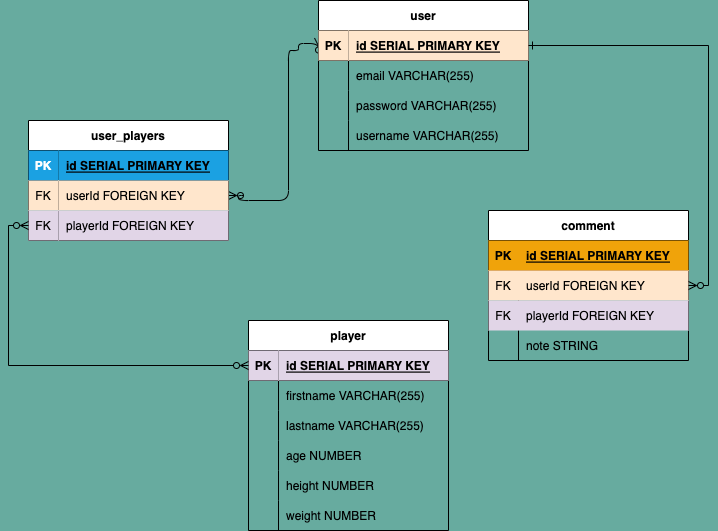

The diagram above was exported from draw.io. Its source (the exported page's mxGraphModel, read from the mxfile embedded in the PNG):
<mxGraphModel dx="823" dy="904" grid="1" gridSize="10" guides="1" tooltips="1" connect="1" arrows="1" fold="1" page="1" pageScale="1" pageWidth="1200" pageHeight="1600" background="#67AB9F" math="0" shadow="0">
  <root>
    <mxCell id="0" />
    <mxCell id="1" parent="0" />
    <mxCell id="s4j3ZcVAIJ87JeY-KLF7-1" value="player" style="shape=table;startSize=30;container=1;collapsible=1;childLayout=tableLayout;fixedRows=1;rowLines=0;fontStyle=1;align=center;resizeLast=1;" parent="1" vertex="1">
      <mxGeometry x="410" y="370" width="200" height="210" as="geometry" />
    </mxCell>
    <mxCell id="s4j3ZcVAIJ87JeY-KLF7-2" value="" style="shape=tableRow;horizontal=0;startSize=0;swimlaneHead=0;swimlaneBody=0;fillColor=none;collapsible=0;dropTarget=0;points=[[0,0.5],[1,0.5]];portConstraint=eastwest;top=0;left=0;right=0;bottom=1;" parent="s4j3ZcVAIJ87JeY-KLF7-1" vertex="1">
      <mxGeometry y="30" width="200" height="30" as="geometry" />
    </mxCell>
    <mxCell id="s4j3ZcVAIJ87JeY-KLF7-3" value="PK" style="shape=partialRectangle;connectable=0;fillColor=#e1d5e7;top=0;left=0;bottom=0;right=0;fontStyle=1;overflow=hidden;strokeColor=#9673a6;" parent="s4j3ZcVAIJ87JeY-KLF7-2" vertex="1">
      <mxGeometry width="30" height="30" as="geometry">
        <mxRectangle width="30" height="30" as="alternateBounds" />
      </mxGeometry>
    </mxCell>
    <mxCell id="s4j3ZcVAIJ87JeY-KLF7-4" value="id SERIAL PRIMARY KEY" style="shape=partialRectangle;connectable=0;fillColor=#e1d5e7;top=0;left=0;bottom=0;right=0;align=left;spacingLeft=6;fontStyle=5;overflow=hidden;strokeColor=#9673a6;" parent="s4j3ZcVAIJ87JeY-KLF7-2" vertex="1">
      <mxGeometry x="30" width="170" height="30" as="geometry">
        <mxRectangle width="170" height="30" as="alternateBounds" />
      </mxGeometry>
    </mxCell>
    <mxCell id="15atP_wOds084R-H5zy2-1" value="" style="shape=tableRow;horizontal=0;startSize=0;swimlaneHead=0;swimlaneBody=0;fillColor=none;collapsible=0;dropTarget=0;points=[[0,0.5],[1,0.5]];portConstraint=eastwest;top=0;left=0;right=0;bottom=0;" parent="s4j3ZcVAIJ87JeY-KLF7-1" vertex="1">
      <mxGeometry y="60" width="200" height="30" as="geometry" />
    </mxCell>
    <mxCell id="15atP_wOds084R-H5zy2-2" value="" style="shape=partialRectangle;connectable=0;fillColor=none;top=0;left=0;bottom=0;right=0;editable=1;overflow=hidden;" parent="15atP_wOds084R-H5zy2-1" vertex="1">
      <mxGeometry width="30" height="30" as="geometry">
        <mxRectangle width="30" height="30" as="alternateBounds" />
      </mxGeometry>
    </mxCell>
    <mxCell id="15atP_wOds084R-H5zy2-3" value="firstname VARCHAR(255)" style="shape=partialRectangle;connectable=0;fillColor=none;top=0;left=0;bottom=0;right=0;align=left;spacingLeft=6;overflow=hidden;" parent="15atP_wOds084R-H5zy2-1" vertex="1">
      <mxGeometry x="30" width="170" height="30" as="geometry">
        <mxRectangle width="170" height="30" as="alternateBounds" />
      </mxGeometry>
    </mxCell>
    <mxCell id="15atP_wOds084R-H5zy2-7" value="" style="shape=tableRow;horizontal=0;startSize=0;swimlaneHead=0;swimlaneBody=0;fillColor=none;collapsible=0;dropTarget=0;points=[[0,0.5],[1,0.5]];portConstraint=eastwest;top=0;left=0;right=0;bottom=0;" parent="s4j3ZcVAIJ87JeY-KLF7-1" vertex="1">
      <mxGeometry y="90" width="200" height="30" as="geometry" />
    </mxCell>
    <mxCell id="15atP_wOds084R-H5zy2-8" value="" style="shape=partialRectangle;connectable=0;fillColor=none;top=0;left=0;bottom=0;right=0;editable=1;overflow=hidden;" parent="15atP_wOds084R-H5zy2-7" vertex="1">
      <mxGeometry width="30" height="30" as="geometry">
        <mxRectangle width="30" height="30" as="alternateBounds" />
      </mxGeometry>
    </mxCell>
    <mxCell id="15atP_wOds084R-H5zy2-9" value="lastname VARCHAR(255)" style="shape=partialRectangle;connectable=0;fillColor=none;top=0;left=0;bottom=0;right=0;align=left;spacingLeft=6;overflow=hidden;" parent="15atP_wOds084R-H5zy2-7" vertex="1">
      <mxGeometry x="30" width="170" height="30" as="geometry">
        <mxRectangle width="170" height="30" as="alternateBounds" />
      </mxGeometry>
    </mxCell>
    <mxCell id="15atP_wOds084R-H5zy2-10" value="" style="shape=tableRow;horizontal=0;startSize=0;swimlaneHead=0;swimlaneBody=0;fillColor=none;collapsible=0;dropTarget=0;points=[[0,0.5],[1,0.5]];portConstraint=eastwest;top=0;left=0;right=0;bottom=0;" parent="s4j3ZcVAIJ87JeY-KLF7-1" vertex="1">
      <mxGeometry y="120" width="200" height="30" as="geometry" />
    </mxCell>
    <mxCell id="15atP_wOds084R-H5zy2-11" value="" style="shape=partialRectangle;connectable=0;fillColor=none;top=0;left=0;bottom=0;right=0;editable=1;overflow=hidden;" parent="15atP_wOds084R-H5zy2-10" vertex="1">
      <mxGeometry width="30" height="30" as="geometry">
        <mxRectangle width="30" height="30" as="alternateBounds" />
      </mxGeometry>
    </mxCell>
    <mxCell id="15atP_wOds084R-H5zy2-12" value="age NUMBER" style="shape=partialRectangle;connectable=0;fillColor=none;top=0;left=0;bottom=0;right=0;align=left;spacingLeft=6;overflow=hidden;" parent="15atP_wOds084R-H5zy2-10" vertex="1">
      <mxGeometry x="30" width="170" height="30" as="geometry">
        <mxRectangle width="170" height="30" as="alternateBounds" />
      </mxGeometry>
    </mxCell>
    <mxCell id="s4j3ZcVAIJ87JeY-KLF7-11" value="" style="shape=tableRow;horizontal=0;startSize=0;swimlaneHead=0;swimlaneBody=0;fillColor=none;collapsible=0;dropTarget=0;points=[[0,0.5],[1,0.5]];portConstraint=eastwest;top=0;left=0;right=0;bottom=0;" parent="s4j3ZcVAIJ87JeY-KLF7-1" vertex="1">
      <mxGeometry y="150" width="200" height="30" as="geometry" />
    </mxCell>
    <mxCell id="s4j3ZcVAIJ87JeY-KLF7-12" value="" style="shape=partialRectangle;connectable=0;fillColor=none;top=0;left=0;bottom=0;right=0;editable=1;overflow=hidden;" parent="s4j3ZcVAIJ87JeY-KLF7-11" vertex="1">
      <mxGeometry width="30" height="30" as="geometry">
        <mxRectangle width="30" height="30" as="alternateBounds" />
      </mxGeometry>
    </mxCell>
    <mxCell id="s4j3ZcVAIJ87JeY-KLF7-13" value="height NUMBER" style="shape=partialRectangle;connectable=0;fillColor=none;top=0;left=0;bottom=0;right=0;align=left;spacingLeft=6;overflow=hidden;" parent="s4j3ZcVAIJ87JeY-KLF7-11" vertex="1">
      <mxGeometry x="30" width="170" height="30" as="geometry">
        <mxRectangle width="170" height="30" as="alternateBounds" />
      </mxGeometry>
    </mxCell>
    <mxCell id="GX588hR4ZoLLGB7oKzbD-2" value="" style="shape=tableRow;horizontal=0;startSize=0;swimlaneHead=0;swimlaneBody=0;fillColor=none;collapsible=0;dropTarget=0;points=[[0,0.5],[1,0.5]];portConstraint=eastwest;top=0;left=0;right=0;bottom=0;" parent="s4j3ZcVAIJ87JeY-KLF7-1" vertex="1">
      <mxGeometry y="180" width="200" height="30" as="geometry" />
    </mxCell>
    <mxCell id="GX588hR4ZoLLGB7oKzbD-3" value="" style="shape=partialRectangle;connectable=0;fillColor=none;top=0;left=0;bottom=0;right=0;editable=1;overflow=hidden;" parent="GX588hR4ZoLLGB7oKzbD-2" vertex="1">
      <mxGeometry width="30" height="30" as="geometry">
        <mxRectangle width="30" height="30" as="alternateBounds" />
      </mxGeometry>
    </mxCell>
    <mxCell id="GX588hR4ZoLLGB7oKzbD-4" value="weight NUMBER" style="shape=partialRectangle;connectable=0;fillColor=none;top=0;left=0;bottom=0;right=0;align=left;spacingLeft=6;overflow=hidden;" parent="GX588hR4ZoLLGB7oKzbD-2" vertex="1">
      <mxGeometry x="30" width="170" height="30" as="geometry">
        <mxRectangle width="170" height="30" as="alternateBounds" />
      </mxGeometry>
    </mxCell>
    <mxCell id="15atP_wOds084R-H5zy2-13" style="edgeStyle=orthogonalEdgeStyle;rounded=1;sketch=0;orthogonalLoop=1;jettySize=auto;html=1;exitX=0;exitY=0.25;exitDx=0;exitDy=0;entryX=1;entryY=0.5;entryDx=0;entryDy=0;fontColor=#FEFAE0;strokeColor=#000000;fillColor=#BC6C25;startArrow=ERzeroToMany;startFill=0;endArrow=ERzeroToMany;endFill=0;" parent="1" source="OERYaFuV7ttJtpNejpwI-1" target="5SiKNbnnr9I41HUisQse-5" edge="1">
      <mxGeometry relative="1" as="geometry">
        <Array as="points">
          <mxPoint x="460" y="93" />
          <mxPoint x="460" y="100" />
          <mxPoint x="450" y="100" />
          <mxPoint x="450" y="250" />
          <mxPoint x="400" y="250" />
        </Array>
      </mxGeometry>
    </mxCell>
    <mxCell id="OERYaFuV7ttJtpNejpwI-1" value="user" style="shape=table;startSize=30;container=1;collapsible=1;childLayout=tableLayout;fixedRows=1;rowLines=0;fontStyle=1;align=center;resizeLast=1;" parent="1" vertex="1">
      <mxGeometry x="480" y="50" width="210" height="150" as="geometry" />
    </mxCell>
    <mxCell id="OERYaFuV7ttJtpNejpwI-2" value="" style="shape=tableRow;horizontal=0;startSize=0;swimlaneHead=0;swimlaneBody=0;fillColor=none;collapsible=0;dropTarget=0;points=[[0,0.5],[1,0.5]];portConstraint=eastwest;top=0;left=0;right=0;bottom=1;" parent="OERYaFuV7ttJtpNejpwI-1" vertex="1">
      <mxGeometry y="30" width="210" height="30" as="geometry" />
    </mxCell>
    <mxCell id="OERYaFuV7ttJtpNejpwI-3" value="PK" style="shape=partialRectangle;connectable=0;fillColor=#ffe6cc;top=0;left=0;bottom=0;right=0;fontStyle=1;overflow=hidden;strokeColor=#d79b00;" parent="OERYaFuV7ttJtpNejpwI-2" vertex="1">
      <mxGeometry width="30" height="30" as="geometry">
        <mxRectangle width="30" height="30" as="alternateBounds" />
      </mxGeometry>
    </mxCell>
    <mxCell id="OERYaFuV7ttJtpNejpwI-4" value="id SERIAL PRIMARY KEY" style="shape=partialRectangle;connectable=0;fillColor=#ffe6cc;top=0;left=0;bottom=0;right=0;align=left;spacingLeft=6;fontStyle=5;overflow=hidden;strokeColor=#d79b00;" parent="OERYaFuV7ttJtpNejpwI-2" vertex="1">
      <mxGeometry x="30" width="180" height="30" as="geometry">
        <mxRectangle width="180" height="30" as="alternateBounds" />
      </mxGeometry>
    </mxCell>
    <mxCell id="OERYaFuV7ttJtpNejpwI-8" value="" style="shape=tableRow;horizontal=0;startSize=0;swimlaneHead=0;swimlaneBody=0;fillColor=none;collapsible=0;dropTarget=0;points=[[0,0.5],[1,0.5]];portConstraint=eastwest;top=0;left=0;right=0;bottom=0;" parent="OERYaFuV7ttJtpNejpwI-1" vertex="1">
      <mxGeometry y="60" width="210" height="30" as="geometry" />
    </mxCell>
    <mxCell id="OERYaFuV7ttJtpNejpwI-9" value="" style="shape=partialRectangle;connectable=0;fillColor=none;top=0;left=0;bottom=0;right=0;editable=1;overflow=hidden;" parent="OERYaFuV7ttJtpNejpwI-8" vertex="1">
      <mxGeometry width="30" height="30" as="geometry">
        <mxRectangle width="30" height="30" as="alternateBounds" />
      </mxGeometry>
    </mxCell>
    <mxCell id="OERYaFuV7ttJtpNejpwI-10" value="email VARCHAR(255)" style="shape=partialRectangle;connectable=0;fillColor=none;top=0;left=0;bottom=0;right=0;align=left;spacingLeft=6;overflow=hidden;" parent="OERYaFuV7ttJtpNejpwI-8" vertex="1">
      <mxGeometry x="30" width="180" height="30" as="geometry">
        <mxRectangle width="180" height="30" as="alternateBounds" />
      </mxGeometry>
    </mxCell>
    <mxCell id="OERYaFuV7ttJtpNejpwI-14" value="" style="shape=tableRow;horizontal=0;startSize=0;swimlaneHead=0;swimlaneBody=0;fillColor=none;collapsible=0;dropTarget=0;points=[[0,0.5],[1,0.5]];portConstraint=eastwest;top=0;left=0;right=0;bottom=0;" parent="OERYaFuV7ttJtpNejpwI-1" vertex="1">
      <mxGeometry y="90" width="210" height="30" as="geometry" />
    </mxCell>
    <mxCell id="OERYaFuV7ttJtpNejpwI-15" value="" style="shape=partialRectangle;connectable=0;fillColor=none;top=0;left=0;bottom=0;right=0;editable=1;overflow=hidden;" parent="OERYaFuV7ttJtpNejpwI-14" vertex="1">
      <mxGeometry width="30" height="30" as="geometry">
        <mxRectangle width="30" height="30" as="alternateBounds" />
      </mxGeometry>
    </mxCell>
    <mxCell id="OERYaFuV7ttJtpNejpwI-16" value="password VARCHAR(255)" style="shape=partialRectangle;connectable=0;fillColor=none;top=0;left=0;bottom=0;right=0;align=left;spacingLeft=6;overflow=hidden;" parent="OERYaFuV7ttJtpNejpwI-14" vertex="1">
      <mxGeometry x="30" width="180" height="30" as="geometry">
        <mxRectangle width="180" height="30" as="alternateBounds" />
      </mxGeometry>
    </mxCell>
    <mxCell id="OERYaFuV7ttJtpNejpwI-11" value="" style="shape=tableRow;horizontal=0;startSize=0;swimlaneHead=0;swimlaneBody=0;fillColor=none;collapsible=0;dropTarget=0;points=[[0,0.5],[1,0.5]];portConstraint=eastwest;top=0;left=0;right=0;bottom=0;" parent="OERYaFuV7ttJtpNejpwI-1" vertex="1">
      <mxGeometry y="120" width="210" height="30" as="geometry" />
    </mxCell>
    <mxCell id="OERYaFuV7ttJtpNejpwI-12" value="" style="shape=partialRectangle;connectable=0;fillColor=none;top=0;left=0;bottom=0;right=0;editable=1;overflow=hidden;" parent="OERYaFuV7ttJtpNejpwI-11" vertex="1">
      <mxGeometry width="30" height="30" as="geometry">
        <mxRectangle width="30" height="30" as="alternateBounds" />
      </mxGeometry>
    </mxCell>
    <mxCell id="OERYaFuV7ttJtpNejpwI-13" value="username VARCHAR(255)" style="shape=partialRectangle;connectable=0;fillColor=none;top=0;left=0;bottom=0;right=0;align=left;spacingLeft=6;overflow=hidden;" parent="OERYaFuV7ttJtpNejpwI-11" vertex="1">
      <mxGeometry x="30" width="180" height="30" as="geometry">
        <mxRectangle width="180" height="30" as="alternateBounds" />
      </mxGeometry>
    </mxCell>
    <mxCell id="5SiKNbnnr9I41HUisQse-1" value="user_players" style="shape=table;startSize=30;container=1;collapsible=1;childLayout=tableLayout;fixedRows=1;rowLines=0;fontStyle=1;align=center;resizeLast=1;" parent="1" vertex="1">
      <mxGeometry x="190" y="170" width="200" height="120" as="geometry" />
    </mxCell>
    <mxCell id="5SiKNbnnr9I41HUisQse-2" value="" style="shape=tableRow;horizontal=0;startSize=0;swimlaneHead=0;swimlaneBody=0;fillColor=none;collapsible=0;dropTarget=0;points=[[0,0.5],[1,0.5]];portConstraint=eastwest;top=0;left=0;right=0;bottom=1;" parent="5SiKNbnnr9I41HUisQse-1" vertex="1">
      <mxGeometry y="30" width="200" height="30" as="geometry" />
    </mxCell>
    <mxCell id="5SiKNbnnr9I41HUisQse-3" value="PK" style="shape=partialRectangle;connectable=0;fillColor=#1ba1e2;top=0;left=0;bottom=0;right=0;fontStyle=1;overflow=hidden;fontColor=#ffffff;strokeColor=#006EAF;" parent="5SiKNbnnr9I41HUisQse-2" vertex="1">
      <mxGeometry width="30" height="30" as="geometry">
        <mxRectangle width="30" height="30" as="alternateBounds" />
      </mxGeometry>
    </mxCell>
    <mxCell id="5SiKNbnnr9I41HUisQse-4" value="id SERIAL PRIMARY KEY" style="shape=partialRectangle;connectable=0;fillColor=#1ba1e2;top=0;left=0;bottom=0;right=0;align=left;spacingLeft=6;fontStyle=5;overflow=hidden;fontColor=#000000;strokeColor=#006EAF;" parent="5SiKNbnnr9I41HUisQse-2" vertex="1">
      <mxGeometry x="30" width="170" height="30" as="geometry">
        <mxRectangle width="170" height="30" as="alternateBounds" />
      </mxGeometry>
    </mxCell>
    <mxCell id="5SiKNbnnr9I41HUisQse-5" value="" style="shape=tableRow;horizontal=0;startSize=0;swimlaneHead=0;swimlaneBody=0;fillColor=none;collapsible=0;dropTarget=0;points=[[0,0.5],[1,0.5]];portConstraint=eastwest;top=0;left=0;right=0;bottom=0;" parent="5SiKNbnnr9I41HUisQse-1" vertex="1">
      <mxGeometry y="60" width="200" height="30" as="geometry" />
    </mxCell>
    <mxCell id="5SiKNbnnr9I41HUisQse-6" value="FK" style="shape=partialRectangle;connectable=0;fillColor=#ffe6cc;top=0;left=0;bottom=0;right=0;editable=1;overflow=hidden;strokeColor=#d79b00;" parent="5SiKNbnnr9I41HUisQse-5" vertex="1">
      <mxGeometry width="30" height="30" as="geometry">
        <mxRectangle width="30" height="30" as="alternateBounds" />
      </mxGeometry>
    </mxCell>
    <mxCell id="5SiKNbnnr9I41HUisQse-7" value="userId FOREIGN KEY" style="shape=partialRectangle;connectable=0;fillColor=#ffe6cc;top=0;left=0;bottom=0;right=0;align=left;spacingLeft=6;overflow=hidden;strokeColor=#d79b00;" parent="5SiKNbnnr9I41HUisQse-5" vertex="1">
      <mxGeometry x="30" width="170" height="30" as="geometry">
        <mxRectangle width="170" height="30" as="alternateBounds" />
      </mxGeometry>
    </mxCell>
    <mxCell id="5SiKNbnnr9I41HUisQse-8" value="" style="shape=tableRow;horizontal=0;startSize=0;swimlaneHead=0;swimlaneBody=0;fillColor=none;collapsible=0;dropTarget=0;points=[[0,0.5],[1,0.5]];portConstraint=eastwest;top=0;left=0;right=0;bottom=0;" parent="5SiKNbnnr9I41HUisQse-1" vertex="1">
      <mxGeometry y="90" width="200" height="30" as="geometry" />
    </mxCell>
    <mxCell id="5SiKNbnnr9I41HUisQse-9" value="FK" style="shape=partialRectangle;connectable=0;fillColor=#e1d5e7;top=0;left=0;bottom=0;right=0;editable=1;overflow=hidden;strokeColor=#9673a6;" parent="5SiKNbnnr9I41HUisQse-8" vertex="1">
      <mxGeometry width="30" height="30" as="geometry">
        <mxRectangle width="30" height="30" as="alternateBounds" />
      </mxGeometry>
    </mxCell>
    <mxCell id="5SiKNbnnr9I41HUisQse-10" value="playerId FOREIGN KEY" style="shape=partialRectangle;connectable=0;fillColor=#e1d5e7;top=0;left=0;bottom=0;right=0;align=left;spacingLeft=6;overflow=hidden;strokeColor=#9673a6;" parent="5SiKNbnnr9I41HUisQse-8" vertex="1">
      <mxGeometry x="30" width="170" height="30" as="geometry">
        <mxRectangle width="170" height="30" as="alternateBounds" />
      </mxGeometry>
    </mxCell>
    <mxCell id="5SiKNbnnr9I41HUisQse-14" style="edgeStyle=orthogonalEdgeStyle;rounded=0;orthogonalLoop=1;jettySize=auto;html=1;exitX=0;exitY=0.5;exitDx=0;exitDy=0;startArrow=ERzeroToMany;startFill=0;endArrow=ERzeroToMany;endFill=0;" parent="1" source="5SiKNbnnr9I41HUisQse-8" target="s4j3ZcVAIJ87JeY-KLF7-2" edge="1">
      <mxGeometry relative="1" as="geometry" />
    </mxCell>
    <mxCell id="X3OFcj-Qog0yzRq7LWYf-1" value="comment" style="shape=table;startSize=30;container=1;collapsible=1;childLayout=tableLayout;fixedRows=1;rowLines=0;fontStyle=1;align=center;resizeLast=1;" vertex="1" parent="1">
      <mxGeometry x="650" y="260" width="200" height="150" as="geometry" />
    </mxCell>
    <mxCell id="X3OFcj-Qog0yzRq7LWYf-2" value="" style="shape=tableRow;horizontal=0;startSize=0;swimlaneHead=0;swimlaneBody=0;fillColor=#f0a30a;collapsible=0;dropTarget=0;points=[[0,0.5],[1,0.5]];portConstraint=eastwest;top=0;left=0;right=0;bottom=1;fontColor=#000000;strokeColor=#BD7000;" vertex="1" parent="X3OFcj-Qog0yzRq7LWYf-1">
      <mxGeometry y="30" width="200" height="30" as="geometry" />
    </mxCell>
    <mxCell id="X3OFcj-Qog0yzRq7LWYf-3" value="PK" style="shape=partialRectangle;connectable=0;fillColor=none;top=0;left=0;bottom=0;right=0;fontStyle=1;overflow=hidden;" vertex="1" parent="X3OFcj-Qog0yzRq7LWYf-2">
      <mxGeometry width="30" height="30" as="geometry">
        <mxRectangle width="30" height="30" as="alternateBounds" />
      </mxGeometry>
    </mxCell>
    <mxCell id="X3OFcj-Qog0yzRq7LWYf-4" value="id SERIAL PRIMARY KEY" style="shape=partialRectangle;connectable=0;fillColor=none;top=0;left=0;bottom=0;right=0;align=left;spacingLeft=6;fontStyle=5;overflow=hidden;" vertex="1" parent="X3OFcj-Qog0yzRq7LWYf-2">
      <mxGeometry x="30" width="170" height="30" as="geometry">
        <mxRectangle width="170" height="30" as="alternateBounds" />
      </mxGeometry>
    </mxCell>
    <mxCell id="X3OFcj-Qog0yzRq7LWYf-5" value="" style="shape=tableRow;horizontal=0;startSize=0;swimlaneHead=0;swimlaneBody=0;fillColor=#ffe6cc;collapsible=0;dropTarget=0;points=[[0,0.5],[1,0.5]];portConstraint=eastwest;top=0;left=0;right=0;bottom=0;strokeColor=#d79b00;" vertex="1" parent="X3OFcj-Qog0yzRq7LWYf-1">
      <mxGeometry y="60" width="200" height="30" as="geometry" />
    </mxCell>
    <mxCell id="X3OFcj-Qog0yzRq7LWYf-6" value="FK" style="shape=partialRectangle;connectable=0;fillColor=none;top=0;left=0;bottom=0;right=0;editable=1;overflow=hidden;" vertex="1" parent="X3OFcj-Qog0yzRq7LWYf-5">
      <mxGeometry width="30" height="30" as="geometry">
        <mxRectangle width="30" height="30" as="alternateBounds" />
      </mxGeometry>
    </mxCell>
    <mxCell id="X3OFcj-Qog0yzRq7LWYf-7" value="userId FOREIGN KEY" style="shape=partialRectangle;connectable=0;fillColor=none;top=0;left=0;bottom=0;right=0;align=left;spacingLeft=6;overflow=hidden;" vertex="1" parent="X3OFcj-Qog0yzRq7LWYf-5">
      <mxGeometry x="30" width="170" height="30" as="geometry">
        <mxRectangle width="170" height="30" as="alternateBounds" />
      </mxGeometry>
    </mxCell>
    <mxCell id="X3OFcj-Qog0yzRq7LWYf-8" value="" style="shape=tableRow;horizontal=0;startSize=0;swimlaneHead=0;swimlaneBody=0;fillColor=#e1d5e7;collapsible=0;dropTarget=0;points=[[0,0.5],[1,0.5]];portConstraint=eastwest;top=0;left=0;right=0;bottom=0;strokeColor=#9673a6;" vertex="1" parent="X3OFcj-Qog0yzRq7LWYf-1">
      <mxGeometry y="90" width="200" height="30" as="geometry" />
    </mxCell>
    <mxCell id="X3OFcj-Qog0yzRq7LWYf-9" value="FK" style="shape=partialRectangle;connectable=0;fillColor=none;top=0;left=0;bottom=0;right=0;editable=1;overflow=hidden;" vertex="1" parent="X3OFcj-Qog0yzRq7LWYf-8">
      <mxGeometry width="30" height="30" as="geometry">
        <mxRectangle width="30" height="30" as="alternateBounds" />
      </mxGeometry>
    </mxCell>
    <mxCell id="X3OFcj-Qog0yzRq7LWYf-10" value="playerId FOREIGN KEY" style="shape=partialRectangle;connectable=0;fillColor=none;top=0;left=0;bottom=0;right=0;align=left;spacingLeft=6;overflow=hidden;" vertex="1" parent="X3OFcj-Qog0yzRq7LWYf-8">
      <mxGeometry x="30" width="170" height="30" as="geometry">
        <mxRectangle width="170" height="30" as="alternateBounds" />
      </mxGeometry>
    </mxCell>
    <mxCell id="X3OFcj-Qog0yzRq7LWYf-11" value="" style="shape=tableRow;horizontal=0;startSize=0;swimlaneHead=0;swimlaneBody=0;fillColor=none;collapsible=0;dropTarget=0;points=[[0,0.5],[1,0.5]];portConstraint=eastwest;top=0;left=0;right=0;bottom=0;" vertex="1" parent="X3OFcj-Qog0yzRq7LWYf-1">
      <mxGeometry y="120" width="200" height="30" as="geometry" />
    </mxCell>
    <mxCell id="X3OFcj-Qog0yzRq7LWYf-12" value="" style="shape=partialRectangle;connectable=0;fillColor=none;top=0;left=0;bottom=0;right=0;editable=1;overflow=hidden;" vertex="1" parent="X3OFcj-Qog0yzRq7LWYf-11">
      <mxGeometry width="30" height="30" as="geometry">
        <mxRectangle width="30" height="30" as="alternateBounds" />
      </mxGeometry>
    </mxCell>
    <mxCell id="X3OFcj-Qog0yzRq7LWYf-13" value="note STRING" style="shape=partialRectangle;connectable=0;fillColor=none;top=0;left=0;bottom=0;right=0;align=left;spacingLeft=6;overflow=hidden;" vertex="1" parent="X3OFcj-Qog0yzRq7LWYf-11">
      <mxGeometry x="30" width="170" height="30" as="geometry">
        <mxRectangle width="170" height="30" as="alternateBounds" />
      </mxGeometry>
    </mxCell>
    <mxCell id="X3OFcj-Qog0yzRq7LWYf-14" style="edgeStyle=orthogonalEdgeStyle;rounded=0;orthogonalLoop=1;jettySize=auto;html=1;entryX=1;entryY=0.5;entryDx=0;entryDy=0;fontColor=#000000;strokeColor=#000000;endArrow=ERzeroToMany;endFill=0;startArrow=ERone;startFill=0;" edge="1" parent="1" source="OERYaFuV7ttJtpNejpwI-2" target="X3OFcj-Qog0yzRq7LWYf-5">
      <mxGeometry relative="1" as="geometry" />
    </mxCell>
  </root>
</mxGraphModel>